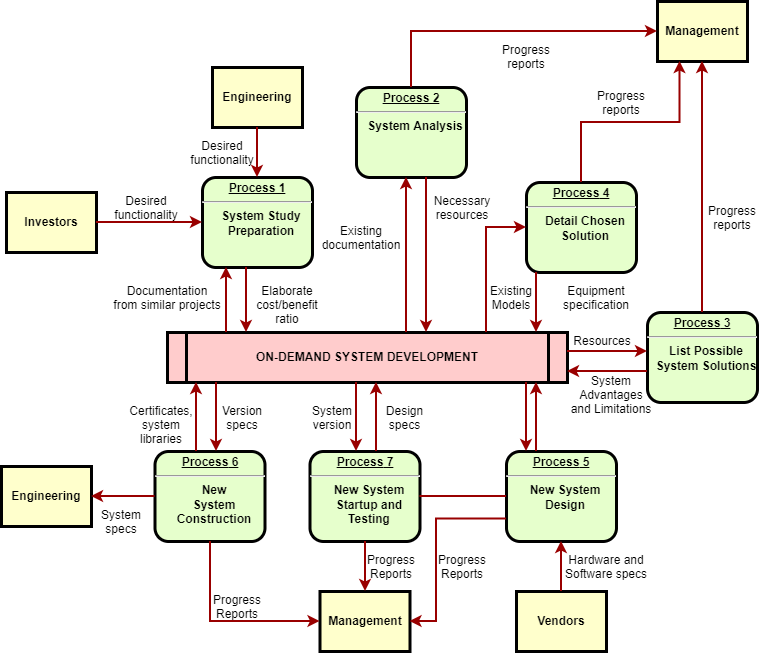

The diagram above was exported from draw.io. Its source (the exported page's mxGraphModel, read from the mxfile embedded in the PNG):
<mxGraphModel dx="764" dy="475" grid="1" gridSize="10" guides="1" tooltips="1" connect="1" arrows="1" fold="1" page="1" pageScale="1" pageWidth="850" pageHeight="1100" math="0" shadow="0">
  <root>
    <mxCell id="0" />
    <mxCell id="1" parent="0" />
    <mxCell id="tLZSS5DspS-7UFs543o_-1" parent="1" style="verticalAlign=middle;align=center;overflow=fill;fontSize=12;fontFamily=Helvetica;html=1;rounded=1;fontStyle=1;strokeWidth=3;fillColor=#E6FFCC" value="&lt;p style=&quot;margin: 0px; margin-top: 4px; text-align: center; text-decoration: underline;&quot;&gt;&lt;strong&gt;Process 1&lt;br /&gt;&lt;/strong&gt;&lt;/p&gt;&lt;hr /&gt;&lt;p style=&quot;margin: 0px; margin-left: 8px;&quot;&gt;System Study&lt;/p&gt;&lt;p style=&quot;margin: 0px; margin-left: 8px;&quot;&gt;Preparation&lt;/p&gt;" vertex="1">
      <mxGeometry height="90" width="110" x="256" y="256" as="geometry" />
    </mxCell>
    <mxCell id="tLZSS5DspS-7UFs543o_-2" parent="1" style="whiteSpace=wrap;align=center;verticalAlign=middle;fontStyle=1;strokeWidth=3;fillColor=#FFFFCC" value="Engineering" vertex="1">
      <mxGeometry height="60" width="90" x="266" y="146" as="geometry" />
    </mxCell>
    <mxCell id="tLZSS5DspS-7UFs543o_-3" parent="1" style="whiteSpace=wrap;align=center;verticalAlign=middle;fontStyle=1;strokeWidth=3;fillColor=#FFFFCC" value="Investors" vertex="1">
      <mxGeometry height="60" width="90" x="60" y="271" as="geometry" />
    </mxCell>
    <mxCell id="tLZSS5DspS-7UFs543o_-4" parent="1" style="shape=process;whiteSpace=wrap;align=center;verticalAlign=middle;size=0.0475;fontStyle=1;strokeWidth=3;fillColor=#FFCCCC" value="ON-DEMAND SYSTEM DEVELOPMENT" vertex="1">
      <mxGeometry height="50" width="400" x="220.99999999999991" y="411" as="geometry" />
    </mxCell>
    <mxCell id="tLZSS5DspS-7UFs543o_-5" parent="1" style="verticalAlign=middle;align=center;overflow=fill;fontSize=12;fontFamily=Helvetica;html=1;rounded=1;fontStyle=1;strokeWidth=3;fillColor=#E6FFCC" value="&lt;p style=&quot;margin: 0px; margin-top: 4px; text-align: center; text-decoration: underline;&quot;&gt;&lt;strong&gt;Process 2&lt;br /&gt;&lt;/strong&gt;&lt;/p&gt;&lt;hr /&gt;&lt;p style=&quot;margin: 0px; margin-left: 8px;&quot;&gt;System Analysis&lt;/p&gt;" vertex="1">
      <mxGeometry height="90" width="110" x="410" y="166" as="geometry" />
    </mxCell>
    <mxCell id="tLZSS5DspS-7UFs543o_-6" parent="1" style="verticalAlign=middle;align=center;overflow=fill;fontSize=12;fontFamily=Helvetica;html=1;rounded=1;fontStyle=1;strokeWidth=3;fillColor=#E6FFCC" value="&lt;p style=&quot;margin: 0px; margin-top: 4px; text-align: center; text-decoration: underline;&quot;&gt;&lt;strong&gt;&lt;strong&gt;Process&lt;/strong&gt; 3&lt;br /&gt;&lt;/strong&gt;&lt;/p&gt;&lt;hr /&gt;&lt;p style=&quot;margin: 0px; margin-left: 8px;&quot;&gt;List Possible&lt;/p&gt;&lt;p style=&quot;margin: 0px; margin-left: 8px;&quot;&gt;System Solutions&lt;/p&gt;" vertex="1">
      <mxGeometry height="90" width="110" x="701" y="391" as="geometry" />
    </mxCell>
    <mxCell id="tLZSS5DspS-7UFs543o_-7" parent="1" style="verticalAlign=middle;align=center;overflow=fill;fontSize=12;fontFamily=Helvetica;html=1;rounded=1;fontStyle=1;strokeWidth=3;fillColor=#E6FFCC" value="&lt;p style=&quot;margin: 0px; margin-top: 4px; text-align: center; text-decoration: underline;&quot;&gt;&lt;strong&gt;&lt;strong&gt;Process&lt;/strong&gt; 4&lt;br /&gt;&lt;/strong&gt;&lt;/p&gt;&lt;hr /&gt;&lt;p style=&quot;margin: 0px; margin-left: 8px;&quot;&gt;Detail Chosen&lt;/p&gt;&lt;p style=&quot;margin: 0px; margin-left: 8px;&quot;&gt;Solution&lt;/p&gt;" vertex="1">
      <mxGeometry height="90" width="110" x="580" y="261" as="geometry" />
    </mxCell>
    <mxCell id="tLZSS5DspS-7UFs543o_-8" parent="1" style="verticalAlign=middle;align=center;overflow=fill;fontSize=12;fontFamily=Helvetica;html=1;rounded=1;fontStyle=1;strokeWidth=3;fillColor=#E6FFCC" value="&lt;p style=&quot;margin: 0px; margin-top: 4px; text-align: center; text-decoration: underline;&quot;&gt;&lt;strong&gt;&lt;strong&gt;Process&lt;/strong&gt; 5&lt;br /&gt;&lt;/strong&gt;&lt;/p&gt;&lt;hr /&gt;&lt;p style=&quot;margin: 0px; margin-left: 8px;&quot;&gt;New System&lt;/p&gt;&lt;p style=&quot;margin: 0px; margin-left: 8px;&quot;&gt;Design&lt;/p&gt;" vertex="1">
      <mxGeometry height="90" width="110" x="560" y="530" as="geometry" />
    </mxCell>
    <mxCell id="tLZSS5DspS-7UFs543o_-9" parent="1" style="verticalAlign=middle;align=center;overflow=fill;fontSize=12;fontFamily=Helvetica;html=1;rounded=1;fontStyle=1;strokeWidth=3;fillColor=#E6FFCC" value="&lt;p style=&quot;margin: 0px; margin-top: 4px; text-align: center; text-decoration: underline;&quot;&gt;&lt;strong&gt;&lt;strong&gt;Process&lt;/strong&gt; 6&lt;br /&gt;&lt;/strong&gt;&lt;/p&gt;&lt;hr /&gt;&lt;p style=&quot;margin: 0px; margin-left: 8px;&quot;&gt;New&lt;/p&gt;&lt;p style=&quot;margin: 0px; margin-left: 8px;&quot;&gt;System&lt;/p&gt;&lt;p style=&quot;margin: 0px; margin-left: 8px;&quot;&gt;Construction&lt;/p&gt;" vertex="1">
      <mxGeometry height="90" width="110" x="208.49999999999991" y="530" as="geometry" />
    </mxCell>
    <mxCell id="tLZSS5DspS-7UFs543o_-10" parent="1" style="whiteSpace=wrap;align=center;verticalAlign=middle;fontStyle=1;strokeWidth=3;fillColor=#FFFFCC" value="Management" vertex="1">
      <mxGeometry height="60" width="90" x="711" y="80.00000000000003" as="geometry" />
    </mxCell>
    <mxCell id="tLZSS5DspS-7UFs543o_-11" parent="1" style="whiteSpace=wrap;align=center;verticalAlign=middle;fontStyle=1;strokeWidth=3;fillColor=#FFFFCC" value="Management" vertex="1">
      <mxGeometry height="60" width="90" x="373.50000000000006" y="670" as="geometry" />
    </mxCell>
    <mxCell id="tLZSS5DspS-7UFs543o_-12" parent="1" style="whiteSpace=wrap;align=center;verticalAlign=middle;fontStyle=1;strokeWidth=3;fillColor=#FFFFCC" value="Engineering" vertex="1">
      <mxGeometry height="60" width="90" x="54.99999999999997" y="544.9999999999999" as="geometry" />
    </mxCell>
    <mxCell id="tLZSS5DspS-7UFs543o_-13" parent="1" style="whiteSpace=wrap;align=center;verticalAlign=middle;fontStyle=1;strokeWidth=3;fillColor=#FFFFCC" value="Vendors" vertex="1">
      <mxGeometry height="60" width="90" x="569.9999999999999" y="670" as="geometry" />
    </mxCell>
    <mxCell id="tLZSS5DspS-7UFs543o_-14" edge="1" parent="1" source="tLZSS5DspS-7UFs543o_-2" style="edgeStyle=none;noEdgeStyle=1;strokeColor=#990000;strokeWidth=2;rounded=0;" target="tLZSS5DspS-7UFs543o_-1" value="">
      <mxGeometry height="100" relative="1" width="100" as="geometry">
        <mxPoint x="40" y="270" as="sourcePoint" />
        <mxPoint x="140" y="170" as="targetPoint" />
      </mxGeometry>
    </mxCell>
    <mxCell id="tLZSS5DspS-7UFs543o_-15" edge="1" parent="1" source="tLZSS5DspS-7UFs543o_-3" style="edgeStyle=none;noEdgeStyle=1;strokeColor=#990000;strokeWidth=2;rounded=0;" target="tLZSS5DspS-7UFs543o_-1" value="">
      <mxGeometry height="100" relative="1" width="100" as="geometry">
        <mxPoint x="300" y="210" as="sourcePoint" />
        <mxPoint x="400" y="110" as="targetPoint" />
      </mxGeometry>
    </mxCell>
    <mxCell id="tLZSS5DspS-7UFs543o_-16" parent="1" style="verticalAlign=middle;align=center;overflow=fill;fontSize=12;fontFamily=Helvetica;html=1;rounded=1;fontStyle=1;strokeWidth=3;fillColor=#E6FFCC" value="&lt;p style=&quot;margin: 0px; margin-top: 4px; text-align: center; text-decoration: underline;&quot;&gt;&lt;strong&gt;&lt;strong&gt;Process&lt;/strong&gt; 7&lt;br /&gt;&lt;/strong&gt;&lt;/p&gt;&lt;hr /&gt;&lt;p style=&quot;margin: 0px; margin-left: 8px;&quot;&gt;New System&lt;/p&gt;&lt;p style=&quot;margin: 0px; margin-left: 8px;&quot;&gt;Startup and&lt;/p&gt;&lt;p style=&quot;margin: 0px; margin-left: 8px;&quot;&gt;Testing&lt;/p&gt;" vertex="1">
      <mxGeometry height="90" width="110" x="363.49999999999994" y="530" as="geometry" />
    </mxCell>
    <mxCell id="tLZSS5DspS-7UFs543o_-17" edge="1" parent="1" source="tLZSS5DspS-7UFs543o_-8" style="endArrow=none;noEdgeStyle=1;strokeColor=#990000;strokeWidth=2;rounded=0;" target="tLZSS5DspS-7UFs543o_-16" value="">
      <mxGeometry relative="1" as="geometry">
        <mxPoint x="225.00819672131135" y="501" as="sourcePoint" />
        <mxPoint x="420.32786885245895" y="670" as="targetPoint" />
      </mxGeometry>
    </mxCell>
    <mxCell id="tLZSS5DspS-7UFs543o_-18" parent="1" style="text;spacingTop=-5;align=center" value="Desired &#10;functionality" vertex="1">
      <mxGeometry height="20" width="30" x="185" y="271" as="geometry" />
    </mxCell>
    <mxCell id="tLZSS5DspS-7UFs543o_-19" parent="1" style="text;spacingTop=-5;align=center" value="Desired &#10;functionality" vertex="1">
      <mxGeometry height="20" width="30" x="261" y="216" as="geometry" />
    </mxCell>
    <mxCell id="tLZSS5DspS-7UFs543o_-20" parent="1" style="text;spacingTop=-5;align=center" value="Documentation&#10;from similar projects" vertex="1">
      <mxGeometry height="20" width="30" x="206" y="361" as="geometry" />
    </mxCell>
    <mxCell id="tLZSS5DspS-7UFs543o_-21" edge="1" parent="1" source="tLZSS5DspS-7UFs543o_-4" style="edgeStyle=elbowEdgeStyle;elbow=horizontal;strokeColor=#990000;strokeWidth=2;rounded=0;" target="tLZSS5DspS-7UFs543o_-1" value="">
      <mxGeometry height="100" relative="1" width="100" as="geometry">
        <Array as="points">
          <mxPoint x="280" y="390" />
        </Array>
        <mxPoint x="70" y="550" as="sourcePoint" />
        <mxPoint x="170" y="450" as="targetPoint" />
      </mxGeometry>
    </mxCell>
    <mxCell id="tLZSS5DspS-7UFs543o_-22" edge="1" parent="1" source="tLZSS5DspS-7UFs543o_-1" style="edgeStyle=elbowEdgeStyle;elbow=horizontal;strokeColor=#990000;strokeWidth=2;rounded=0;" target="tLZSS5DspS-7UFs543o_-4" value="">
      <mxGeometry height="100" relative="1" width="100" as="geometry">
        <Array as="points">
          <mxPoint x="300" y="380" />
        </Array>
        <mxPoint x="70" y="520" as="sourcePoint" />
        <mxPoint x="170" y="420" as="targetPoint" />
      </mxGeometry>
    </mxCell>
    <mxCell id="tLZSS5DspS-7UFs543o_-23" parent="1" style="text;spacingTop=-5;align=center" value="Elaborate&#10;cost/benefit&#10;ratio" vertex="1">
      <mxGeometry height="20" width="30" x="326" y="361" as="geometry" />
    </mxCell>
    <mxCell id="tLZSS5DspS-7UFs543o_-24" edge="1" parent="1" source="tLZSS5DspS-7UFs543o_-4" style="edgeStyle=elbowEdgeStyle;elbow=horizontal;strokeColor=#990000;strokeWidth=2;rounded=0;" target="tLZSS5DspS-7UFs543o_-5" value="">
      <mxGeometry height="100" relative="1" width="100" as="geometry">
        <Array as="points">
          <mxPoint x="460" y="330" />
        </Array>
        <mxPoint x="400" y="390" as="sourcePoint" />
        <mxPoint x="500" y="290" as="targetPoint" />
      </mxGeometry>
    </mxCell>
    <mxCell id="tLZSS5DspS-7UFs543o_-25" edge="1" parent="1" source="tLZSS5DspS-7UFs543o_-5" style="edgeStyle=elbowEdgeStyle;elbow=horizontal;strokeColor=#990000;strokeWidth=2;rounded=0;" target="tLZSS5DspS-7UFs543o_-4" value="">
      <mxGeometry height="100" relative="1" width="100" as="geometry">
        <Array as="points">
          <mxPoint x="480" y="340" />
        </Array>
        <mxPoint x="370" y="390" as="sourcePoint" />
        <mxPoint x="470" y="290" as="targetPoint" />
      </mxGeometry>
    </mxCell>
    <mxCell id="tLZSS5DspS-7UFs543o_-26" parent="1" style="text;spacingTop=-5;align=center" value="Existing&#10;documentation" vertex="1">
      <mxGeometry height="20" width="30" x="400.0000000000001" y="300.99999999999983" as="geometry" />
    </mxCell>
    <mxCell id="tLZSS5DspS-7UFs543o_-27" parent="1" style="text;spacingTop=-5;align=center" value="Necessary&#10;resources" vertex="1">
      <mxGeometry height="20" width="30" x="501.0000000000002" y="271.00000000000006" as="geometry" />
    </mxCell>
    <mxCell id="tLZSS5DspS-7UFs543o_-28" parent="1" style="text;spacingTop=-5;align=center" value="Progress&#10;reports" vertex="1">
      <mxGeometry height="20" width="30" x="565.0000000000001" y="120.00000000000003" as="geometry" />
    </mxCell>
    <mxCell id="tLZSS5DspS-7UFs543o_-29" parent="1" style="text;spacingTop=-5;align=center" value="Progress&#10;reports" vertex="1">
      <mxGeometry height="20" width="30" x="660" y="166.0000000000001" as="geometry" />
    </mxCell>
    <mxCell id="tLZSS5DspS-7UFs543o_-30" parent="1" style="text;spacingTop=-5;align=center" value="Progress&#10;reports" vertex="1">
      <mxGeometry height="20" width="30" x="771.0000000000001" y="281.0000000000001" as="geometry" />
    </mxCell>
    <mxCell id="tLZSS5DspS-7UFs543o_-31" edge="1" parent="1" source="tLZSS5DspS-7UFs543o_-5" style="edgeStyle=elbowEdgeStyle;elbow=horizontal;strokeColor=#990000;strokeWidth=2;rounded=0;" target="tLZSS5DspS-7UFs543o_-10" value="">
      <mxGeometry height="100" relative="1" width="100" as="geometry">
        <Array as="points">
          <mxPoint x="465" y="160" />
        </Array>
        <mxPoint x="280" y="200.0000000000001" as="sourcePoint" />
        <mxPoint x="380" y="100.00000000000011" as="targetPoint" />
      </mxGeometry>
    </mxCell>
    <mxCell id="tLZSS5DspS-7UFs543o_-32" edge="1" parent="1" source="tLZSS5DspS-7UFs543o_-7" style="edgeStyle=elbowEdgeStyle;elbow=vertical;entryX=0.25;entryY=1;strokeColor=#990000;strokeWidth=2;rounded=0;" target="tLZSS5DspS-7UFs543o_-10" value="">
      <mxGeometry height="100" relative="1" width="100" as="geometry">
        <mxPoint x="550" y="270" as="sourcePoint" />
        <mxPoint x="650" y="170" as="targetPoint" />
      </mxGeometry>
    </mxCell>
    <mxCell id="tLZSS5DspS-7UFs543o_-33" edge="1" parent="1" source="tLZSS5DspS-7UFs543o_-6" style="edgeStyle=elbowEdgeStyle;elbow=horizontal;strokeColor=#990000;strokeWidth=2;rounded=0;" target="tLZSS5DspS-7UFs543o_-10" value="">
      <mxGeometry height="100" relative="1" width="100" as="geometry">
        <mxPoint x="680.0000000000002" y="380" as="sourcePoint" />
        <mxPoint x="780.0000000000002" y="280" as="targetPoint" />
      </mxGeometry>
    </mxCell>
    <mxCell id="tLZSS5DspS-7UFs543o_-34" edge="1" parent="1" source="tLZSS5DspS-7UFs543o_-7" style="edgeStyle=elbowEdgeStyle;elbow=horizontal;strokeColor=#990000;strokeWidth=2;rounded=0;" target="tLZSS5DspS-7UFs543o_-4" value="">
      <mxGeometry height="100" relative="1" width="100" as="geometry">
        <Array as="points">
          <mxPoint x="590" y="380" />
        </Array>
        <mxPoint x="590" y="400" as="sourcePoint" />
        <mxPoint x="530" y="270" as="targetPoint" />
      </mxGeometry>
    </mxCell>
    <mxCell id="tLZSS5DspS-7UFs543o_-35" edge="1" parent="1" source="tLZSS5DspS-7UFs543o_-4" style="edgeStyle=segmentEdgeStyle;strokeColor=#990000;strokeWidth=2;rounded=0;" target="tLZSS5DspS-7UFs543o_-7" value="">
      <mxGeometry height="100" relative="1" width="100" as="geometry">
        <Array as="points">
          <mxPoint x="540" y="306" />
        </Array>
        <mxPoint x="360" y="380" as="sourcePoint" />
        <mxPoint x="460" y="280" as="targetPoint" />
      </mxGeometry>
    </mxCell>
    <mxCell id="tLZSS5DspS-7UFs543o_-36" parent="1" style="text;spacingTop=-5;align=center" value="Existing&#10;Models" vertex="1">
      <mxGeometry height="20" width="30" x="550.0000000000002" y="360.9999999999999" as="geometry" />
    </mxCell>
    <mxCell id="tLZSS5DspS-7UFs543o_-37" parent="1" style="text;spacingTop=-5;align=center" value="Equipment&#10;specification" vertex="1">
      <mxGeometry height="20" width="30" x="635" y="361" as="geometry" />
    </mxCell>
    <mxCell id="tLZSS5DspS-7UFs543o_-38" edge="1" parent="1" source="tLZSS5DspS-7UFs543o_-4" style="edgeStyle=elbowEdgeStyle;elbow=vertical;strokeColor=#990000;strokeWidth=2;rounded=0;" target="tLZSS5DspS-7UFs543o_-6" value="">
      <mxGeometry height="100" relative="1" width="100" as="geometry">
        <Array as="points">
          <mxPoint x="670" y="430" />
        </Array>
        <mxPoint x="520" y="520" as="sourcePoint" />
        <mxPoint x="620" y="420" as="targetPoint" />
      </mxGeometry>
    </mxCell>
    <mxCell id="tLZSS5DspS-7UFs543o_-39" edge="1" parent="1" source="tLZSS5DspS-7UFs543o_-6" style="edgeStyle=elbowEdgeStyle;elbow=vertical;strokeColor=#990000;strokeWidth=2;rounded=0;" target="tLZSS5DspS-7UFs543o_-4" value="">
      <mxGeometry height="100" relative="1" width="100" as="geometry">
        <Array as="points">
          <mxPoint x="670" y="450" />
        </Array>
        <mxPoint x="480" y="520" as="sourcePoint" />
        <mxPoint x="580" y="420" as="targetPoint" />
      </mxGeometry>
    </mxCell>
    <mxCell id="tLZSS5DspS-7UFs543o_-40" parent="1" style="text;spacingTop=-5;align=center" value="Resources" vertex="1">
      <mxGeometry height="20" width="30" x="641" y="410.99999999999994" as="geometry" />
    </mxCell>
    <mxCell id="tLZSS5DspS-7UFs543o_-41" parent="1" style="text;spacingTop=-5;align=center" value="System &#10;Advantages &#10;and Limitations" vertex="1">
      <mxGeometry height="20" width="30" x="650" y="451.0000000000001" as="geometry" />
    </mxCell>
    <mxCell id="tLZSS5DspS-7UFs543o_-42" edge="1" parent="1" source="tLZSS5DspS-7UFs543o_-8" style="edgeStyle=elbowEdgeStyle;elbow=horizontal;strokeColor=#990000;strokeWidth=2;rounded=0;" target="tLZSS5DspS-7UFs543o_-4" value="">
      <mxGeometry height="100" relative="1" width="100" as="geometry">
        <Array as="points">
          <mxPoint x="590" y="490" />
        </Array>
        <mxPoint x="440" y="600" as="sourcePoint" />
        <mxPoint x="540" y="500" as="targetPoint" />
      </mxGeometry>
    </mxCell>
    <mxCell id="tLZSS5DspS-7UFs543o_-43" edge="1" parent="1" source="tLZSS5DspS-7UFs543o_-4" style="edgeStyle=elbowEdgeStyle;elbow=horizontal;strokeColor=#990000;strokeWidth=2;rounded=0;" target="tLZSS5DspS-7UFs543o_-8" value="">
      <mxGeometry height="100" relative="1" width="100" as="geometry">
        <Array as="points">
          <mxPoint x="580" y="500" />
        </Array>
        <mxPoint x="420" y="610" as="sourcePoint" />
        <mxPoint x="520" y="510" as="targetPoint" />
      </mxGeometry>
    </mxCell>
    <mxCell id="tLZSS5DspS-7UFs543o_-44" edge="1" parent="1" source="tLZSS5DspS-7UFs543o_-13" style="edgeStyle=elbowEdgeStyle;elbow=horizontal;strokeColor=#990000;strokeWidth=2;rounded=0;" target="tLZSS5DspS-7UFs543o_-8" value="">
      <mxGeometry height="100" relative="1" width="100" as="geometry">
        <mxPoint x="450" y="720" as="sourcePoint" />
        <mxPoint x="550" y="620" as="targetPoint" />
      </mxGeometry>
    </mxCell>
    <mxCell id="tLZSS5DspS-7UFs543o_-45" parent="1" style="text;spacingTop=-5;align=center" value="Hardware and&#10;Software specs" vertex="1">
      <mxGeometry height="20" width="30" x="645" y="630" as="geometry" />
    </mxCell>
    <mxCell id="tLZSS5DspS-7UFs543o_-46" edge="1" parent="1" source="tLZSS5DspS-7UFs543o_-8" style="edgeStyle=elbowEdgeStyle;elbow=horizontal;exitX=0;exitY=0.75;strokeColor=#990000;strokeWidth=2;rounded=0;" target="tLZSS5DspS-7UFs543o_-11" value="">
      <mxGeometry height="100" relative="1" width="100" as="geometry">
        <Array as="points">
          <mxPoint x="490" y="650" />
        </Array>
        <mxPoint x="440" y="750" as="sourcePoint" />
        <mxPoint x="540" y="650" as="targetPoint" />
      </mxGeometry>
    </mxCell>
    <mxCell id="tLZSS5DspS-7UFs543o_-47" parent="1" style="text;spacingTop=-5;align=center" value="Progress&#10;Reports" vertex="1">
      <mxGeometry height="20" width="30" x="501.0000000000004" y="630.0000000000001" as="geometry" />
    </mxCell>
    <mxCell id="tLZSS5DspS-7UFs543o_-48" edge="1" parent="1" source="tLZSS5DspS-7UFs543o_-16" style="edgeStyle=elbowEdgeStyle;elbow=horizontal;strokeColor=#990000;strokeWidth=2;rounded=0;" target="tLZSS5DspS-7UFs543o_-11" value="">
      <mxGeometry height="100" relative="1" width="100" as="geometry">
        <mxPoint x="220" y="680.0000000000002" as="sourcePoint" />
        <mxPoint x="250.0000000000001" y="670" as="targetPoint" />
      </mxGeometry>
    </mxCell>
    <mxCell id="tLZSS5DspS-7UFs543o_-49" parent="1" style="text;spacingTop=-5;align=center" value="Progress&#10;Reports" vertex="1">
      <mxGeometry height="20" width="30" x="430.00000000000017" y="630.0000000000002" as="geometry" />
    </mxCell>
    <mxCell id="tLZSS5DspS-7UFs543o_-50" edge="1" parent="1" source="tLZSS5DspS-7UFs543o_-9" style="edgeStyle=elbowEdgeStyle;elbow=horizontal;strokeColor=#990000;strokeWidth=2;rounded=0;" target="tLZSS5DspS-7UFs543o_-11" value="">
      <mxGeometry height="100" relative="1" width="100" as="geometry">
        <Array as="points">
          <mxPoint x="264" y="650" />
        </Array>
        <mxPoint x="150.0000000000001" y="760" as="sourcePoint" />
        <mxPoint x="250.0000000000001" y="660" as="targetPoint" />
      </mxGeometry>
    </mxCell>
    <mxCell id="tLZSS5DspS-7UFs543o_-51" parent="1" style="text;spacingTop=-5;align=center" value="Progress&#10;Reports" vertex="1">
      <mxGeometry height="20" width="30" x="275.99999999999994" y="670.0000000000001" as="geometry" />
    </mxCell>
    <mxCell id="tLZSS5DspS-7UFs543o_-52" edge="1" parent="1" source="tLZSS5DspS-7UFs543o_-9" style="edgeStyle=elbowEdgeStyle;elbow=vertical;strokeColor=#990000;strokeWidth=2;rounded=0;" target="tLZSS5DspS-7UFs543o_-12" value="">
      <mxGeometry height="100" relative="1" width="100" as="geometry">
        <mxPoint x="90" y="760" as="sourcePoint" />
        <mxPoint x="190" y="660" as="targetPoint" />
      </mxGeometry>
    </mxCell>
    <mxCell id="tLZSS5DspS-7UFs543o_-53" edge="1" parent="1" source="tLZSS5DspS-7UFs543o_-4" style="edgeStyle=elbowEdgeStyle;elbow=horizontal;strokeColor=#990000;strokeWidth=2;rounded=0;" target="tLZSS5DspS-7UFs543o_-16" value="">
      <mxGeometry height="100" relative="1" width="100" as="geometry">
        <Array as="points">
          <mxPoint x="410" y="490" />
        </Array>
        <mxPoint x="70" y="520" as="sourcePoint" />
        <mxPoint x="170" y="420" as="targetPoint" />
      </mxGeometry>
    </mxCell>
    <mxCell id="tLZSS5DspS-7UFs543o_-54" edge="1" parent="1" source="tLZSS5DspS-7UFs543o_-16" style="edgeStyle=elbowEdgeStyle;elbow=horizontal;strokeColor=#990000;strokeWidth=2;rounded=0;" target="tLZSS5DspS-7UFs543o_-4" value="">
      <mxGeometry height="100" relative="1" width="100" as="geometry">
        <Array as="points">
          <mxPoint x="430" y="490" />
        </Array>
        <mxPoint x="79.99999999999989" y="530" as="sourcePoint" />
        <mxPoint x="179.9999999999999" y="430" as="targetPoint" />
      </mxGeometry>
    </mxCell>
    <mxCell id="tLZSS5DspS-7UFs543o_-55" parent="1" style="text;spacingTop=-5;align=center" value="Version&#10;specs" vertex="1">
      <mxGeometry height="20" width="30" x="281" y="481" as="geometry" />
    </mxCell>
    <mxCell id="tLZSS5DspS-7UFs543o_-56" parent="1" style="text;spacingTop=-5;align=center" value="Certificates,&#10;system&#10;libraries" vertex="1">
      <mxGeometry height="20" width="30" x="200" y="481.0000000000002" as="geometry" />
    </mxCell>
    <mxCell id="tLZSS5DspS-7UFs543o_-57" edge="1" parent="1" source="tLZSS5DspS-7UFs543o_-4" style="edgeStyle=elbowEdgeStyle;elbow=horizontal;strokeColor=#990000;strokeWidth=2;rounded=0;" target="tLZSS5DspS-7UFs543o_-9" value="">
      <mxGeometry height="100" relative="1" width="100" as="geometry">
        <Array as="points">
          <mxPoint x="270" y="490" />
        </Array>
        <mxPoint x="50.000000000000114" y="520" as="sourcePoint" />
        <mxPoint x="150.0000000000001" y="420" as="targetPoint" />
      </mxGeometry>
    </mxCell>
    <mxCell id="tLZSS5DspS-7UFs543o_-58" edge="1" parent="1" source="tLZSS5DspS-7UFs543o_-9" style="edgeStyle=elbowEdgeStyle;elbow=horizontal;strokeColor=#990000;strokeWidth=2;rounded=0;" target="tLZSS5DspS-7UFs543o_-4" value="">
      <mxGeometry height="100" relative="1" width="100" as="geometry">
        <Array as="points">
          <mxPoint x="250" y="490" />
        </Array>
        <mxPoint x="60" y="530" as="sourcePoint" />
        <mxPoint x="160" y="430" as="targetPoint" />
      </mxGeometry>
    </mxCell>
    <mxCell id="tLZSS5DspS-7UFs543o_-59" parent="1" style="text;spacingTop=-5;align=center" value="System&#10;specs" vertex="1">
      <mxGeometry height="20" width="30" x="159.99999999999994" y="585.0000000000001" as="geometry" />
    </mxCell>
    <mxCell id="tLZSS5DspS-7UFs543o_-60" parent="1" style="text;spacingTop=-5;align=center" value="Design&#10;specs" vertex="1">
      <mxGeometry height="20" width="30" x="443.49999999999994" y="481.0000000000002" as="geometry" />
    </mxCell>
    <mxCell id="tLZSS5DspS-7UFs543o_-61" parent="1" style="text;spacingTop=-5;align=center" value="System&#10;version" vertex="1">
      <mxGeometry height="20" width="30" x="370.9999999999998" y="481" as="geometry" />
    </mxCell>
  </root>
</mxGraphModel>